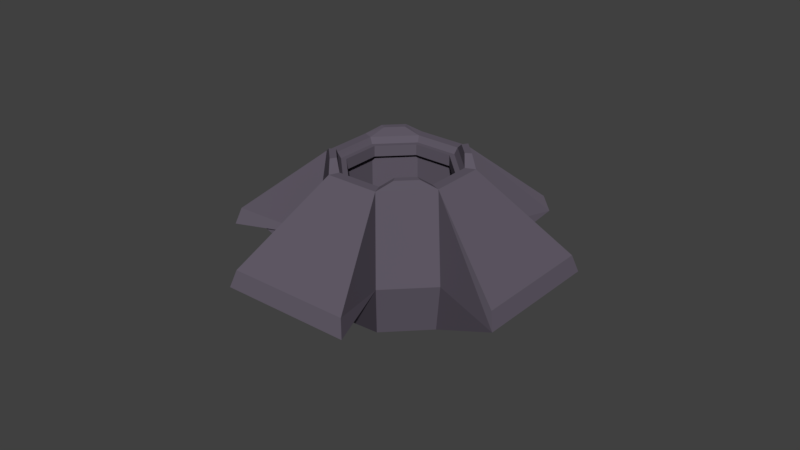 # Source: SILO01.blend  (saved by Blender 2.78.0; exported with 4.5.12 LTS)
import bpy
from mathutils import Matrix  # noqa: F401  (used for matrix-valued properties, if any)

bpy.ops.wm.read_factory_settings(use_empty=True)
scene = bpy.context.scene
scene.name = 'Scene'

# ---- collections
col_collection_1 = bpy.data.collections.new('Collection 1'); scene.collection.children.link(col_collection_1)

# ---- materials (node trees are filled in below, after node groups)
mat_material_001 = bpy.data.materials.new('Material.001')
mat_material_001.alpha_threshold = 0.0
mat_material_001.use_transparent_shadow = False
mat_material_001.diffuse_color = (0.1225, 0.105, 0.1373, 1.0)
mat_material_001.roughness = 0.5

# ---- material node trees

# ---- world
world_world = bpy.data.worlds.new('World'); scene.world = world_world
world_world.color = (0.05088, 0.05088, 0.05088)
world_world.use_sun_shadow = False
world_world.sun_shadow_jitter_overblur = 0.0
world_world.cycles.sampling_method = 'MANUAL'

# ---- meshes
me_cylinder = bpy.data.meshes.new('Cylinder')
me_cylinder.from_pydata([(0.0, 0.7704, -0.7704), (0.0, 0.6573, 0.7704), (0.5447, 0.5447, -0.7704), (0.4648, 0.4648, 0.7704), (0.7704, -3.367e-08, -0.7704), (-0.3985, 0.3985, 0.7055), (0.5447, -0.5447, -0.7704), (0.4648, -0.4648, 0.7704), (-6.735e-08, -0.7704, -0.7704), (-5.823e-08, -0.6573, 0.7704), (-0.5447, -0.5447, -0.7704), (-0.5635, 8.669e-09, 0.7055), (-0.7704, 9.187e-09, -0.7704), (-0.6573, 9.187e-09, 0.7704), (-0.5447, 0.5447, -0.7704), (-0.3985, -0.3985, 0.7055), (0.0, 1.559, -0.1621), (4.647e-08, 1.759, -0.01652), (1.244, 1.244, -0.01652), (1.103, 1.103, -0.1621), (1.559, -6.816e-08, -0.1621), (1.759, -1.234e-07, -0.01652), (1.244, -1.244, -0.01652), (1.103, -1.103, -0.1621), (-1.363e-07, -1.559, -0.1621), (-2.003e-07, -1.759, -0.01652), (-1.244, -1.244, -0.01652), (-1.103, -1.103, -0.1621), (-1.559, 1.859e-08, -0.1621), (-1.759, 6.745e-08, -0.01652), (-1.244, 1.244, -0.01652), (-1.103, 1.103, -0.1621), (0.5447, 0.5447, 0.7704), (0.0, 0.7704, 0.7704), (0.7704, -3.367e-08, 0.7704), (0.5447, -0.5447, 0.7704), (-6.735e-08, -0.7704, 0.7704), (-0.5447, -0.5447, 0.7704), (-0.7704, 9.187e-09, 0.7704), (-0.5447, 0.5447, 0.7704), (0.5635, -2.796e-08, 0.7055), (0.3985, -0.3985, 0.7055), (0.6573, -3.157e-08, 0.7704), (-5.037e-08, -0.5635, 0.7055), (9.151e-10, 0.5635, 0.7055), (-0.4648, -0.4648, 0.7704), (0.3985, 0.3985, 0.7055), (-0.4648, 0.4648, 0.7704), (0.04109, 0.91, -0.1994), (0.6144, 0.6725, -0.1994), (0.91, -0.04109, -0.1994), (0.6725, -0.6144, -0.1994), (-0.04109, -0.91, -0.1994), (-0.6144, -0.6725, -0.1994), (-0.91, 0.04109, -0.1994), (-0.6725, 0.6144, -0.1994), (0.02746, 1.827, -0.1994), (1.273, 1.312, -0.1994), (1.827, -0.02746, -0.1994), (1.312, -1.273, -0.1994), (-0.02746, -1.827, -0.1994), (-1.273, -1.312, -0.1994), (-1.827, 0.02746, -0.1994), (-1.312, 1.273, -0.1994), (0.0, 0.6203, 0.7055), (-0.4386, 0.4386, 0.7055), (-0.6203, 8.669e-09, 0.7055), (-0.4386, -0.4386, 0.7055), (-5.495e-08, -0.6203, 0.7055), (0.4386, -0.4386, 0.7055), (0.6203, -2.979e-08, 0.7055), (0.4386, 0.4386, 0.7055), (9.151e-10, 0.5635, 0.5872), (-0.3985, 0.3985, 0.5872), (-0.5635, 8.669e-09, 0.5872), (-0.3985, -0.3985, 0.5872), (-5.037e-08, -0.5635, 0.5872), (0.3985, -0.3985, 0.5872), (0.5635, -2.796e-08, 0.5872), (0.3985, 0.3985, 0.5872), (-1.579e-08, 0.6184, 0.5872), (-0.4373, 0.4373, 0.5872), (-0.6184, -7.282e-09, 0.5872), (-0.4373, -0.4373, 0.5872), (-3.848e-08, -0.6184, 0.5872), (0.4373, -0.4373, 0.5872), (0.6184, -1.389e-08, 0.5872), (0.4373, 0.4373, 0.5872), (-1.579e-08, 0.6184, -0.4458), (-0.4373, 0.4373, -0.4458), (-0.6184, -7.282e-09, -0.4458), (-0.4373, -0.4373, -0.4458), (-3.848e-08, -0.6184, -0.4458), (0.4373, -0.4373, -0.4458), (0.6184, -1.389e-08, -0.4458), (0.4373, 0.4373, -0.4458), (0.3818, 0.5937, 0.8657), (0.1498, 0.6898, 0.8657), (0.5937, -0.3818, 0.8657), (0.6898, -0.1498, 0.8657), (-0.3818, -0.5937, 0.8657), (-0.1498, -0.6898, 0.8657), (-0.5937, 0.3818, 0.8657), (-0.6898, 0.1498, 0.8657), (0.3379, 0.5359, 0.8657), (0.14, 0.6179, 0.8657), (0.5359, -0.3379, 0.8657), (-0.14, -0.6179, 0.8657), (-0.6179, 0.14, 0.8657), (0.6179, -0.14, 0.8657), (-0.3379, -0.5359, 0.8657), (-0.5359, 0.3379, 0.8657)], [], [(48, 33, 32, 49), (0, 14, 31, 16), (50, 34, 35, 51), (55, 39, 30, 63), (52, 36, 37, 53), (50, 4, 20, 58), (42, 3, 71, 70), (54, 38, 39, 55), (32, 34, 21, 18), (0, 2, 4, 6, 8, 10, 12, 14), (57, 18, 21, 58), (59, 22, 25, 60), (61, 26, 29, 62), (63, 30, 17, 56), (53, 37, 26, 61), (39, 33, 17, 30), (12, 10, 27, 28), (51, 35, 22, 59), (48, 0, 16, 56), (37, 38, 29, 26), (8, 6, 23, 24), (49, 32, 18, 57), (54, 12, 28, 62), (35, 36, 25, 22), (4, 2, 19, 20), (52, 8, 24, 60), (37, 36, 101, 100), (3, 42, 34, 32), (33, 1, 105, 97), (7, 9, 36, 35), (34, 42, 109, 99), (45, 13, 38, 37), (39, 38, 103, 102), (47, 1, 33, 39), (1, 47, 65, 64), (3, 1, 64, 71), (45, 9, 68, 67), (47, 13, 66, 65), (7, 42, 70, 69), (13, 45, 67, 66), (9, 7, 69, 68), (46, 44, 72, 79), (36, 52, 60, 25), (38, 54, 62, 29), (2, 49, 57, 19), (33, 48, 56, 17), (6, 51, 59, 23), (10, 53, 61, 27), (31, 63, 56, 16), (27, 61, 62, 28), (23, 59, 60, 24), (19, 57, 58, 20), (12, 54, 55, 14), (34, 50, 58, 21), (8, 52, 53, 10), (14, 55, 63, 31), (4, 50, 51, 6), (0, 48, 49, 2), (5, 44, 64, 65), (11, 5, 65, 66), (15, 11, 66, 67), (43, 15, 67, 68), (40, 41, 69, 70), (46, 40, 70, 71), (41, 43, 68, 69), (44, 46, 71, 64), (74, 75, 83, 82), (40, 46, 79, 78), (15, 43, 76, 75), (5, 11, 74, 73), (43, 41, 77, 76), (41, 40, 78, 77), (11, 15, 75, 74), (44, 5, 73, 72), (84, 85, 93, 92), (72, 73, 81, 80), (79, 72, 80, 87), (78, 79, 87, 86), (75, 76, 84, 83), (73, 74, 82, 81), (76, 77, 85, 84), (77, 78, 86, 85), (95, 88, 89, 90, 91, 92, 93, 94), (85, 86, 94, 93), (82, 83, 91, 90), (80, 81, 89, 88), (87, 80, 88, 95), (86, 87, 95, 94), (83, 84, 92, 91), (81, 82, 90, 89), (105, 104, 96, 97), (109, 106, 98, 99), (107, 110, 100, 101), (108, 111, 102, 103), (45, 37, 100, 110), (3, 32, 96, 104), (47, 39, 102, 111), (35, 34, 99, 98), (7, 35, 98, 106), (42, 7, 106, 109), (32, 33, 97, 96), (36, 9, 107, 101), (9, 45, 110, 107), (38, 13, 108, 103), (13, 47, 111, 108), (1, 3, 104, 105)])
me_cylinder.materials.append(mat_material_001)
me_cylinder.use_remesh_preserve_volume = False
me_cylinder.use_remesh_preserve_attributes = False
me_cylinder.use_mirror_vertex_groups = False
me_cylinder.update()

# ---- objects
ob_silo01 = bpy.data.objects.new('SILO01', me_cylinder)

# ---- transforms, parenting, visibility, modifiers, constraints
ob_silo01.location = (0.0, 0.0, 0.0)
ob_silo01.rotation_euler = (0.0, -0.0, -0.3927)
ob_silo01.lineart.crease_threshold = 0.0

# ---- collection membership
col_collection_1.objects.link(ob_silo01)

# ---- scene / render settings (as saved in the file)
scene.frame_start = 1; scene.frame_end = 250; scene.frame_set(1)
scene.render.engine = 'BLENDER_EEVEE_NEXT'
scene.render.resolution_percentage = 50
scene.render.dither_intensity = 0.0
scene.cycles.use_denoising = False
scene.cycles.samples = 128
scene.cycles.sampling_pattern = 'TABULATED_SOBOL'
scene.cycles.light_sampling_threshold = 0.0
scene.cycles.use_adaptive_sampling = False
scene.cycles.use_light_tree = False
scene.cycles.blur_glossy = 0.0
scene.cycles.sample_clamp_indirect = 0.0
scene.view_settings.view_transform = 'Standard'
bpy.context.view_layer.update()

# ---- added for rendering (the .blend has no active camera and no usable light): camera, sun
cam_auto = bpy.data.cameras.new('AutoCamera')
cam_auto.lens = 50.0
cam_auto.sensor_width = 36.0
cam_auto.clip_end = 1000.0
ob_auto_camera = bpy.data.objects.new('AutoCamera', cam_auto)
scene.collection.objects.link(ob_auto_camera)
ob_auto_camera.location = (6.42881, -7.71457, 5.19073)
ob_auto_camera.rotation_euler = (1.09748, -7.21219e-08, 0.694738)
scene.camera = ob_auto_camera
light_auto_sun = bpy.data.lights.new('AutoSun', 'SUN')
light_auto_sun.energy = 3.0
light_auto_sun.angle = 0.0523599
ob_auto_sun = bpy.data.objects.new('AutoSun', light_auto_sun)
scene.collection.objects.link(ob_auto_sun)
ob_auto_sun.rotation_euler = (0.872665, 0.174533, 0.523599)
bpy.context.view_layer.update()
